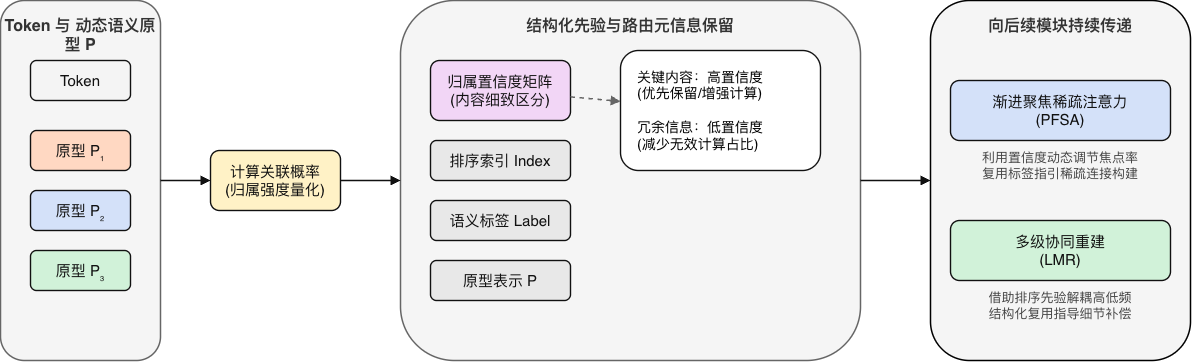

The diagram above was exported from draw.io. Its source (the exported page's mxGraphModel, read from the mxfile embedded in the PNG):
<mxGraphModel dx="1258" dy="838" grid="1" gridSize="10" guides="1" tooltips="1" connect="1" arrows="1" fold="1" page="1" pageScale="1" pageWidth="1400" pageHeight="600" math="0" shadow="0">
  <root>
    <mxCell id="0" />
    <mxCell id="1" parent="0" />
    <mxCell id="2" parent="1" style="rounded=1;whiteSpace=wrap;html=1;fillColor=#f5f5f5;strokeColor=#666666;strokeWidth=1.5;verticalAlign=top;spacingTop=10;fontSize=16;fontStyle=1;fontColor=#333333;" value="Token 与 动态语义原型 P" vertex="1">
      <mxGeometry height="360" width="160" x="50" y="100" as="geometry" />
    </mxCell>
    <mxCell id="3" parent="1" style="rounded=1;whiteSpace=wrap;html=1;fillColor=#F4F4F4;strokeColor=#111111;strokeWidth=1.4;fontFamily=Helvetica;fontSize=15;fontColor=#111111;align=center;verticalAlign=middle;" value="Token" vertex="1">
      <mxGeometry height="40" width="100" x="80" y="160" as="geometry" />
    </mxCell>
    <mxCell id="4" parent="1" style="rounded=1;whiteSpace=wrap;html=1;fillColor=#FFD8C2;strokeColor=#111111;strokeWidth=1.4;fontFamily=Helvetica;fontSize=15;fontColor=#111111;align=center;verticalAlign=middle;" value="原型 P₁" vertex="1">
      <mxGeometry height="40" width="100" x="80" y="230" as="geometry" />
    </mxCell>
    <mxCell id="5" parent="1" style="rounded=1;whiteSpace=wrap;html=1;fillColor=#D4E1F9;strokeColor=#111111;strokeWidth=1.4;fontFamily=Helvetica;fontSize=15;fontColor=#111111;align=center;verticalAlign=middle;" value="原型 P₂" vertex="1">
      <mxGeometry height="40" width="100" x="80" y="290" as="geometry" />
    </mxCell>
    <mxCell id="6" parent="1" style="rounded=1;whiteSpace=wrap;html=1;fillColor=#D1F2D9;strokeColor=#111111;strokeWidth=1.4;fontFamily=Helvetica;fontSize=15;fontColor=#111111;align=center;verticalAlign=middle;" value="原型 P₃" vertex="1">
      <mxGeometry height="40" width="100" x="80" y="350" as="geometry" />
    </mxCell>
    <mxCell id="7" parent="1" style="rounded=1;whiteSpace=wrap;html=1;fillColor=#FFF2C6;strokeColor=#111111;strokeWidth=1.4;fontFamily=Helvetica;fontSize=15;fontColor=#111111;align=center;verticalAlign=middle;" value="计算关联概率&#10;(归属强度量化)" vertex="1">
      <mxGeometry height="60" width="130" x="260" y="250" as="geometry" />
    </mxCell>
    <mxCell id="8" edge="1" parent="1" source="2" style="edgeStyle=orthogonalEdgeStyle;rounded=1;orthogonalLoop=1;jettySize=auto;html=1;strokeColor=#111111;strokeWidth=1.5;endArrow=block;endFill=1;fontSize=14;" target="7" value="">
      <mxGeometry relative="1" as="geometry" />
    </mxCell>
    <mxCell id="9" parent="1" style="rounded=1;whiteSpace=wrap;html=1;fillColor=#f5f5f5;strokeColor=#666666;strokeWidth=1.5;verticalAlign=top;spacingTop=10;fontSize=16;fontStyle=1;fontColor=#333333;" value="结构化先验与路由元信息保留" vertex="1">
      <mxGeometry height="360" width="460" x="450" y="100" as="geometry" />
    </mxCell>
    <mxCell id="10" parent="1" style="rounded=1;whiteSpace=wrap;html=1;fillColor=#F2D6F6;strokeColor=#111111;strokeWidth=1.4;fontFamily=Helvetica;fontSize=15;fontColor=#111111;align=center;verticalAlign=middle;" value="归属置信度矩阵&#10;(内容细致区分)" vertex="1">
      <mxGeometry height="60" width="140" x="480" y="160" as="geometry" />
    </mxCell>
    <mxCell id="11" parent="1" style="rounded=1;whiteSpace=wrap;html=1;fillColor=#E8E8E8;strokeColor=#111111;strokeWidth=1.4;fontFamily=Helvetica;fontSize=15;fontColor=#111111;align=center;verticalAlign=middle;" value="排序索引 Index" vertex="1">
      <mxGeometry height="40" width="140" x="480" y="240" as="geometry" />
    </mxCell>
    <mxCell id="12" parent="1" style="rounded=1;whiteSpace=wrap;html=1;fillColor=#E8E8E8;strokeColor=#111111;strokeWidth=1.4;fontFamily=Helvetica;fontSize=15;fontColor=#111111;align=center;verticalAlign=middle;" value="语义标签 Label" vertex="1">
      <mxGeometry height="40" width="140" x="480" y="300" as="geometry" />
    </mxCell>
    <mxCell id="13" parent="1" style="rounded=1;whiteSpace=wrap;html=1;fillColor=#E8E8E8;strokeColor=#111111;strokeWidth=1.4;fontFamily=Helvetica;fontSize=15;fontColor=#111111;align=center;verticalAlign=middle;" value="原型表示 P" vertex="1">
      <mxGeometry height="40" width="140" x="480" y="360" as="geometry" />
    </mxCell>
    <mxCell id="14" parent="1" style="rounded=1;whiteSpace=wrap;html=1;fillColor=#FFFFFF;strokeColor=#111111;strokeWidth=1.4;fontSize=14;align=left;spacingLeft=15;" value="关键内容：高置信度&#10;(优先保留/增强计算)&#10;&#10;冗余信息：低置信度&#10;(减少无效计算占比)" vertex="1">
      <mxGeometry height="120" width="200" x="670" y="150" as="geometry" />
    </mxCell>
    <mxCell id="15" edge="1" parent="1" source="7" style="edgeStyle=orthogonalEdgeStyle;rounded=1;orthogonalLoop=1;jettySize=auto;html=1;strokeColor=#111111;strokeWidth=1.5;endArrow=block;endFill=1;fontSize=14;" target="9" value="">
      <mxGeometry relative="1" as="geometry" />
    </mxCell>
    <mxCell id="16" edge="1" parent="1" source="10" style="rounded=1;orthogonalLoop=1;jettySize=auto;html=1;strokeColor=#666666;strokeWidth=1.5;endArrow=block;endFill=1;dashed=1;" target="14" value="">
      <mxGeometry relative="1" as="geometry" />
    </mxCell>
    <mxCell id="17" parent="1" style="rounded=1;whiteSpace=wrap;html=1;fillColor=#f5f5f5;strokeColor=default;strokeWidth=1.5;verticalAlign=top;spacingTop=10;fontSize=16;fontStyle=1;fontColor=#333333;" value="向后续模块持续传递" vertex="1">
      <mxGeometry height="360" width="260" x="980" y="100" as="geometry" />
    </mxCell>
    <mxCell id="18" parent="1" style="rounded=1;whiteSpace=wrap;html=1;fillColor=#D4E1F9;strokeColor=#111111;strokeWidth=1.4;fontFamily=Helvetica;fontSize=15;fontColor=#111111;align=center;verticalAlign=middle;" value="渐进聚焦稀疏注意力&#10;(PFSA)" vertex="1">
      <mxGeometry height="60" width="220" x="1000" y="180" as="geometry" />
    </mxCell>
    <mxCell id="19" parent="1" style="text;html=1;strokeColor=none;fillColor=none;align=center;verticalAlign=middle;whiteSpace=wrap;rounded=0;fontSize=13;fontColor=#444444;" value="利用置信度动态调节焦点率&#10;复用标签指引稀疏连接构建" vertex="1">
      <mxGeometry height="40" width="220" x="1000" y="245" as="geometry" />
    </mxCell>
    <mxCell id="20" parent="1" style="rounded=1;whiteSpace=wrap;html=1;fillColor=#D1F2D9;strokeColor=#111111;strokeWidth=1.4;fontFamily=Helvetica;fontSize=15;fontColor=#111111;align=center;verticalAlign=middle;" value="多级协同重建&#10;(LMR)" vertex="1">
      <mxGeometry height="60" width="220" x="1000" y="320" as="geometry" />
    </mxCell>
    <mxCell id="21" parent="1" style="text;html=1;strokeColor=none;fillColor=none;align=center;verticalAlign=middle;whiteSpace=wrap;rounded=0;fontSize=13;fontColor=#444444;" value="借助排序先验解耦高低频&#10;结构化复用指导细节补偿" vertex="1">
      <mxGeometry height="40" width="220" x="1000" y="385" as="geometry" />
    </mxCell>
    <mxCell id="22" edge="1" parent="1" source="9" style="edgeStyle=orthogonalEdgeStyle;rounded=1;orthogonalLoop=1;jettySize=auto;html=1;strokeColor=#111111;strokeWidth=1.5;endArrow=block;endFill=1;fontSize=14;" target="17" value="">
      <mxGeometry relative="1" as="geometry" />
    </mxCell>
  </root>
</mxGraphModel>